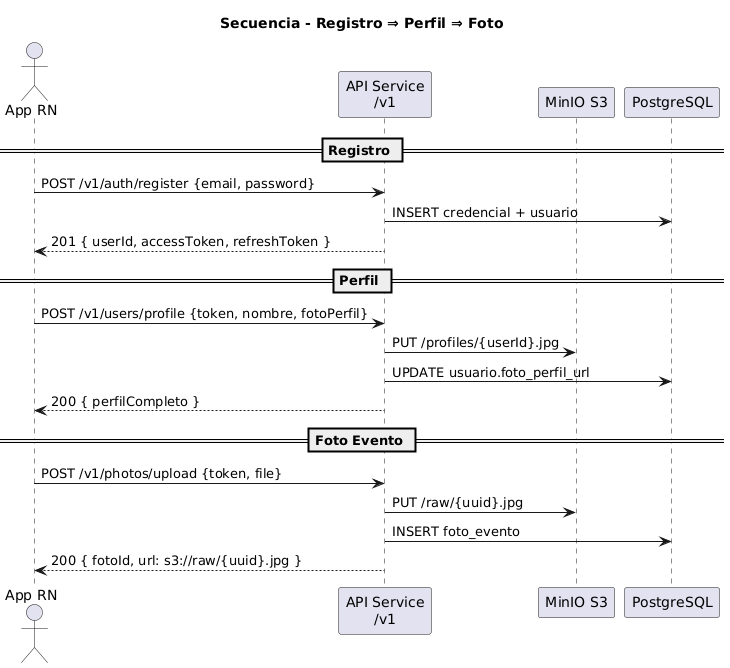

The diagram above was rendered by PlantUML. Its source (embedded in the PNG):
@startuml
title "Secuencia - Registro ⇒ Perfil ⇒ Foto"

actor App as "App RN"
participant API as "API Service\n/v1"
participant MinIO as "MinIO S3"
participant DB as "PostgreSQL"

== Registro ==
App -> API : POST /v1/auth/register {email, password}
API -> DB  : INSERT credencial + usuario
API --> App: 201 { userId, accessToken, refreshToken }

== Perfil ==
App -> API : POST /v1/users/profile {token, nombre, fotoPerfil}
API -> MinIO : PUT /profiles/{userId}.jpg
API -> DB   : UPDATE usuario.foto_perfil_url
API --> App: 200 { perfilCompleto }

== Foto Evento ==
App -> API : POST /v1/photos/upload {token, file}
API -> MinIO : PUT /raw/{uuid}.jpg
API -> DB   : INSERT foto_evento
API --> App: 200 { fotoId, url: s3://raw/{uuid}.jpg }
@enduml